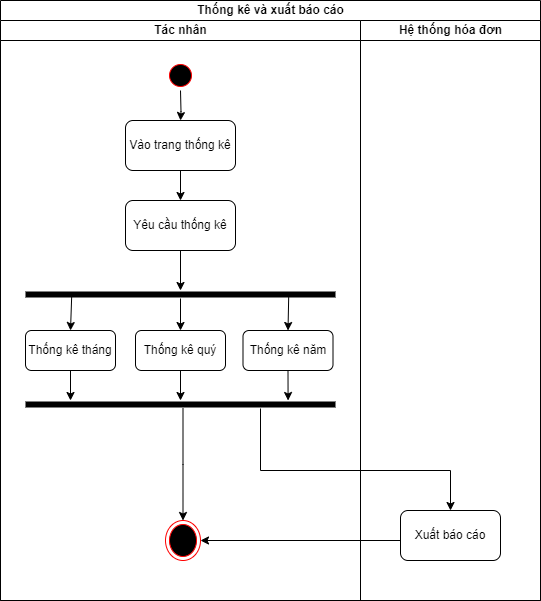

The diagram above was exported from draw.io. Its source (the exported page's mxGraphModel, read from the mxfile embedded in the PNG):
<mxGraphModel dx="1050" dy="541" grid="1" gridSize="10" guides="1" tooltips="1" connect="1" arrows="1" fold="1" page="1" pageScale="1" pageWidth="850" pageHeight="1100" math="0" shadow="0">
  <root>
    <mxCell id="0" />
    <mxCell id="1" parent="0" />
    <mxCell id="DxGNH0-VFyRQAWtJ_hKA-1" value="Thống kê và xuất báo cáo" style="swimlane;childLayout=stackLayout;resizeParent=1;resizeParentMax=0;startSize=20;html=1;" parent="1" vertex="1">
      <mxGeometry x="130" y="280" width="540" height="600" as="geometry">
        <mxRectangle x="240.00000000000045" y="440" width="70" height="30" as="alternateBounds" />
      </mxGeometry>
    </mxCell>
    <mxCell id="DxGNH0-VFyRQAWtJ_hKA-3" value="Tác nhân" style="swimlane;startSize=20;html=1;" parent="DxGNH0-VFyRQAWtJ_hKA-1" vertex="1">
      <mxGeometry y="20" width="360" height="580" as="geometry" />
    </mxCell>
    <mxCell id="Zqf4WH87-dlH2lwn2KeP-1" value="" style="edgeStyle=orthogonalEdgeStyle;rounded=0;orthogonalLoop=1;jettySize=auto;html=1;" edge="1" parent="DxGNH0-VFyRQAWtJ_hKA-3" target="DxGNH0-VFyRQAWtJ_hKA-41">
      <mxGeometry relative="1" as="geometry">
        <mxPoint x="180" y="70" as="sourcePoint" />
      </mxGeometry>
    </mxCell>
    <mxCell id="DxGNH0-VFyRQAWtJ_hKA-5" value="" style="ellipse;html=1;shape=startState;fillColor=#000000;strokeColor=#ff0000;" parent="DxGNH0-VFyRQAWtJ_hKA-3" vertex="1">
      <mxGeometry x="165" y="40" width="30" height="30" as="geometry" />
    </mxCell>
    <mxCell id="DxGNH0-VFyRQAWtJ_hKA-6" style="edgeStyle=orthogonalEdgeStyle;rounded=0;orthogonalLoop=1;jettySize=auto;html=1;entryX=0.5;entryY=0;entryDx=0;entryDy=0;entryPerimeter=0;" parent="DxGNH0-VFyRQAWtJ_hKA-3" source="DxGNH0-VFyRQAWtJ_hKA-7" target="DxGNH0-VFyRQAWtJ_hKA-10" edge="1">
      <mxGeometry relative="1" as="geometry" />
    </mxCell>
    <mxCell id="DxGNH0-VFyRQAWtJ_hKA-7" value="Yêu cầu thống kê" style="rounded=1;whiteSpace=wrap;html=1;" parent="DxGNH0-VFyRQAWtJ_hKA-3" vertex="1">
      <mxGeometry x="125" y="180" width="110" height="50" as="geometry" />
    </mxCell>
    <mxCell id="DxGNH0-VFyRQAWtJ_hKA-8" value="Thống kê quý" style="rounded=1;whiteSpace=wrap;html=1;" parent="DxGNH0-VFyRQAWtJ_hKA-3" vertex="1">
      <mxGeometry x="135" y="310" width="90" height="40" as="geometry" />
    </mxCell>
    <mxCell id="DxGNH0-VFyRQAWtJ_hKA-9" value="Thống kê năm" style="rounded=1;whiteSpace=wrap;html=1;" parent="DxGNH0-VFyRQAWtJ_hKA-3" vertex="1">
      <mxGeometry x="242.5" y="310" width="90" height="40" as="geometry" />
    </mxCell>
    <mxCell id="DxGNH0-VFyRQAWtJ_hKA-10" value="" style="line;strokeWidth=6;fillColor=none;align=left;verticalAlign=middle;spacingTop=-1;spacingLeft=3;spacingRight=3;rotatable=0;labelPosition=right;points=[];portConstraint=eastwest;strokeColor=inherit;" parent="DxGNH0-VFyRQAWtJ_hKA-3" vertex="1">
      <mxGeometry x="25" y="270" width="310" height="8" as="geometry" />
    </mxCell>
    <mxCell id="DxGNH0-VFyRQAWtJ_hKA-40" style="edgeStyle=orthogonalEdgeStyle;rounded=0;orthogonalLoop=1;jettySize=auto;html=1;entryX=0.5;entryY=0;entryDx=0;entryDy=0;" parent="DxGNH0-VFyRQAWtJ_hKA-3" source="DxGNH0-VFyRQAWtJ_hKA-11" target="DxGNH0-VFyRQAWtJ_hKA-12" edge="1">
      <mxGeometry relative="1" as="geometry">
        <Array as="points">
          <mxPoint x="183" y="444" />
        </Array>
      </mxGeometry>
    </mxCell>
    <mxCell id="DxGNH0-VFyRQAWtJ_hKA-11" value="" style="line;strokeWidth=6;fillColor=none;align=left;verticalAlign=middle;spacingTop=-1;spacingLeft=3;spacingRight=3;rotatable=0;labelPosition=right;points=[];portConstraint=eastwest;strokeColor=inherit;" parent="DxGNH0-VFyRQAWtJ_hKA-3" vertex="1">
      <mxGeometry x="25" y="380" width="310" height="8" as="geometry" />
    </mxCell>
    <mxCell id="DxGNH0-VFyRQAWtJ_hKA-12" value="" style="ellipse;html=1;shape=endState;fillColor=#000000;strokeColor=#ff0000;" parent="DxGNH0-VFyRQAWtJ_hKA-3" vertex="1">
      <mxGeometry x="165" y="500" width="35" height="40" as="geometry" />
    </mxCell>
    <mxCell id="DxGNH0-VFyRQAWtJ_hKA-18" value="Thống kê tháng" style="rounded=1;whiteSpace=wrap;html=1;" parent="DxGNH0-VFyRQAWtJ_hKA-3" vertex="1">
      <mxGeometry x="25" y="310" width="90" height="40" as="geometry" />
    </mxCell>
    <mxCell id="DxGNH0-VFyRQAWtJ_hKA-19" value="" style="endArrow=classic;html=1;rounded=0;exitX=0.5;exitY=1;exitDx=0;exitDy=0;" parent="DxGNH0-VFyRQAWtJ_hKA-3" source="DxGNH0-VFyRQAWtJ_hKA-18" edge="1">
      <mxGeometry width="50" height="50" relative="1" as="geometry">
        <mxPoint x="245" y="370" as="sourcePoint" />
        <mxPoint x="70" y="380" as="targetPoint" />
      </mxGeometry>
    </mxCell>
    <mxCell id="DxGNH0-VFyRQAWtJ_hKA-20" value="" style="endArrow=classic;html=1;rounded=0;exitX=0.5;exitY=1;exitDx=0;exitDy=0;" parent="DxGNH0-VFyRQAWtJ_hKA-3" source="DxGNH0-VFyRQAWtJ_hKA-8" target="DxGNH0-VFyRQAWtJ_hKA-11" edge="1">
      <mxGeometry width="50" height="50" relative="1" as="geometry">
        <mxPoint x="245" y="370" as="sourcePoint" />
        <mxPoint x="295" y="320" as="targetPoint" />
      </mxGeometry>
    </mxCell>
    <mxCell id="DxGNH0-VFyRQAWtJ_hKA-21" value="" style="endArrow=classic;html=1;rounded=0;exitX=0.5;exitY=1;exitDx=0;exitDy=0;entryX=0.847;entryY=0;entryDx=0;entryDy=0;entryPerimeter=0;" parent="DxGNH0-VFyRQAWtJ_hKA-3" source="DxGNH0-VFyRQAWtJ_hKA-9" target="DxGNH0-VFyRQAWtJ_hKA-11" edge="1">
      <mxGeometry width="50" height="50" relative="1" as="geometry">
        <mxPoint x="245" y="370" as="sourcePoint" />
        <mxPoint x="285" y="370" as="targetPoint" />
      </mxGeometry>
    </mxCell>
    <mxCell id="DxGNH0-VFyRQAWtJ_hKA-22" value="" style="endArrow=classic;html=1;rounded=0;entryX=0.5;entryY=0;entryDx=0;entryDy=0;exitX=0.149;exitY=0.703;exitDx=0;exitDy=0;exitPerimeter=0;" parent="DxGNH0-VFyRQAWtJ_hKA-3" source="DxGNH0-VFyRQAWtJ_hKA-10" target="DxGNH0-VFyRQAWtJ_hKA-18" edge="1">
      <mxGeometry width="50" height="50" relative="1" as="geometry">
        <mxPoint x="245" y="370" as="sourcePoint" />
        <mxPoint x="295" y="320" as="targetPoint" />
      </mxGeometry>
    </mxCell>
    <mxCell id="DxGNH0-VFyRQAWtJ_hKA-23" value="" style="endArrow=classic;html=1;rounded=0;entryX=0.5;entryY=0;entryDx=0;entryDy=0;" parent="DxGNH0-VFyRQAWtJ_hKA-3" source="DxGNH0-VFyRQAWtJ_hKA-10" target="DxGNH0-VFyRQAWtJ_hKA-8" edge="1">
      <mxGeometry width="50" height="50" relative="1" as="geometry">
        <mxPoint x="245" y="370" as="sourcePoint" />
        <mxPoint x="295" y="320" as="targetPoint" />
      </mxGeometry>
    </mxCell>
    <mxCell id="DxGNH0-VFyRQAWtJ_hKA-24" value="" style="endArrow=classic;html=1;rounded=0;entryX=0.5;entryY=0;entryDx=0;entryDy=0;exitX=0.849;exitY=0.841;exitDx=0;exitDy=0;exitPerimeter=0;" parent="DxGNH0-VFyRQAWtJ_hKA-3" source="DxGNH0-VFyRQAWtJ_hKA-10" target="DxGNH0-VFyRQAWtJ_hKA-9" edge="1">
      <mxGeometry width="50" height="50" relative="1" as="geometry">
        <mxPoint x="315" y="290" as="sourcePoint" />
        <mxPoint x="295" y="320" as="targetPoint" />
      </mxGeometry>
    </mxCell>
    <mxCell id="DxGNH0-VFyRQAWtJ_hKA-42" value="" style="edgeStyle=orthogonalEdgeStyle;rounded=0;orthogonalLoop=1;jettySize=auto;html=1;" parent="DxGNH0-VFyRQAWtJ_hKA-3" source="DxGNH0-VFyRQAWtJ_hKA-41" target="DxGNH0-VFyRQAWtJ_hKA-7" edge="1">
      <mxGeometry relative="1" as="geometry" />
    </mxCell>
    <mxCell id="DxGNH0-VFyRQAWtJ_hKA-41" value="Vào trang thống kê" style="rounded=1;whiteSpace=wrap;html=1;" parent="DxGNH0-VFyRQAWtJ_hKA-3" vertex="1">
      <mxGeometry x="125" y="100" width="110" height="50" as="geometry" />
    </mxCell>
    <mxCell id="DxGNH0-VFyRQAWtJ_hKA-48" value="" style="edgeStyle=orthogonalEdgeStyle;rounded=0;orthogonalLoop=1;jettySize=auto;html=1;" parent="DxGNH0-VFyRQAWtJ_hKA-3" source="DxGNH0-VFyRQAWtJ_hKA-44" edge="1">
      <mxGeometry relative="1" as="geometry">
        <mxPoint x="205" y="180" as="targetPoint" />
      </mxGeometry>
    </mxCell>
    <mxCell id="DxGNH0-VFyRQAWtJ_hKA-2" style="edgeStyle=orthogonalEdgeStyle;rounded=0;orthogonalLoop=1;jettySize=auto;html=1;entryX=0.5;entryY=0;entryDx=0;entryDy=0;" parent="DxGNH0-VFyRQAWtJ_hKA-1" source="DxGNH0-VFyRQAWtJ_hKA-11" target="DxGNH0-VFyRQAWtJ_hKA-27" edge="1">
      <mxGeometry relative="1" as="geometry">
        <Array as="points">
          <mxPoint x="260" y="470" />
          <mxPoint x="450" y="470" />
        </Array>
      </mxGeometry>
    </mxCell>
    <mxCell id="DxGNH0-VFyRQAWtJ_hKA-26" style="edgeStyle=orthogonalEdgeStyle;rounded=0;orthogonalLoop=1;jettySize=auto;html=1;entryX=1;entryY=0.5;entryDx=0;entryDy=0;" parent="DxGNH0-VFyRQAWtJ_hKA-1" source="DxGNH0-VFyRQAWtJ_hKA-27" target="DxGNH0-VFyRQAWtJ_hKA-12" edge="1">
      <mxGeometry relative="1" as="geometry">
        <mxPoint x="535" y="500" as="targetPoint" />
        <Array as="points">
          <mxPoint x="420" y="540" />
        </Array>
      </mxGeometry>
    </mxCell>
    <mxCell id="DxGNH0-VFyRQAWtJ_hKA-25" value="Hệ thống hóa đơn" style="swimlane;startSize=20;html=1;" parent="DxGNH0-VFyRQAWtJ_hKA-1" vertex="1">
      <mxGeometry x="360" y="20" width="180" height="580" as="geometry" />
    </mxCell>
    <mxCell id="DxGNH0-VFyRQAWtJ_hKA-27" value="Xuất báo cáo" style="rounded=1;whiteSpace=wrap;html=1;" parent="DxGNH0-VFyRQAWtJ_hKA-25" vertex="1">
      <mxGeometry x="40" y="490" width="100" height="50" as="geometry" />
    </mxCell>
  </root>
</mxGraphModel>